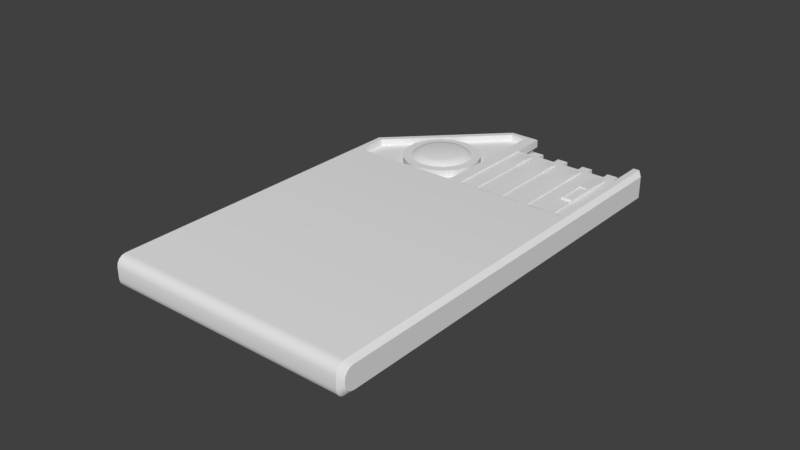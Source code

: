 # Source: Keycard.blend  (saved by Blender 2.78.0; exported with 4.5.12 LTS)
import bpy
from mathutils import Matrix  # noqa: F401  (used for matrix-valued properties, if any)

bpy.ops.wm.read_factory_settings(use_empty=True)
scene = bpy.context.scene
scene.name = 'Scene'

# ---- collections
col_collection_1 = bpy.data.collections.new('Collection 1'); scene.collection.children.link(col_collection_1)

# ---- materials (node trees are filled in below, after node groups)
mat_keycard = bpy.data.materials.new('Keycard')
mat_keycard.alpha_threshold = 0.0
mat_keycard.roughness = 0.5

# ---- material node trees
mat_keycard.use_nodes = True; mat_keycard.node_tree.nodes.clear()
_N = mat_keycard.node_tree.nodes; _L = mat_keycard.node_tree.links
n0 = _N.new('ShaderNodeOutputMaterial'); n0.name = 'Material Output'; n0.location = (360, 280)
n1 = _N.new('ShaderNodeBsdfDiffuse'); n1.name = 'Diffuse BSDF'; n1.location = (-3, 300)
n1.width = 163
_L.new(n1.outputs[0], n0.inputs[0])
n0.is_active_output = True

# ---- world
world_world = bpy.data.worlds.new('World'); scene.world = world_world
world_world.color = (0.05088, 0.05088, 0.05088)
world_world.use_sun_shadow = False
world_world.sun_shadow_jitter_overblur = 0.0
world_world.cycles.sampling_method = 'MANUAL'

# ---- meshes
me_keycard = bpy.data.meshes.new('Keycard')
me_keycard.from_pydata([(0.03561, 0.05925, -0.003192), (0.03561, 0.05925, 0.003192), (0.03561, 0.06445, -0.003192), (0.03561, 0.06445, 0.003192), (0.03208, 0.05925, -0.003192), (0.03208, 0.05925, 0.003192), (0.03208, 0.06445, -0.003192), (0.03208, 0.06445, 0.003192), (0.02644, 0.05925, -0.003192), (0.02644, 0.05925, 0.003192), (0.02554, 0.06445, -0.002292), (0.02554, 0.06445, 0.002292), (0.02292, 0.05925, -0.003192), (0.02292, 0.05925, 0.003192), (0.02382, 0.06445, -0.002292), (0.02382, 0.06445, 0.002292), (0.01728, 0.05925, -0.003192), (0.01728, 0.05925, 0.003192), (0.01728, 0.06445, -0.003192), (0.01728, 0.06445, 0.003192), (0.01376, 0.05925, -0.003192), (0.01376, 0.05925, 0.003192), (0.01376, 0.06445, -0.003192), (0.01376, 0.06445, 0.003192), (0.008121, 0.05925, -0.003192), (0.008121, 0.05925, 0.003192), (0.008121, 0.06445, -0.003192), (0.008121, 0.06445, 0.003192), (0.004597, 0.05925, -0.003192), (0.004597, 0.05925, 0.003192), (0.004597, 0.06445, -0.003192), (0.004597, 0.06445, 0.003192), (-0.04, -0.06744, -0.002444), (-0.04, -0.06744, 0.002444), (0.038, 0.06844, -0.003367), (0.04146, 0.06859, 0.003591), (0.002, 0.07, -0.005), (-0.001802, 0.0682, 0.005), (-0.04, 0.025, -0.002444), (-0.04, 0.025, 0.002444), (0.038, 0.027, -0.005), (0.038, 0.027, 0.005), (0.002, 0.027, 0.005), (0.002, 0.027, -0.005), (0.038, 0.06844, 0.003367), (0.04146, 0.06859, -0.003591), (0.04146, 0.025, -0.003591), (0.002, 0.07, 0.005), (-0.003803, 0.0662, -0.005), (0.04146, 0.025, 0.003591), (-0.001802, 0.0268, 0.005), (-0.003803, 0.0212, -0.005), (0.002, 0.06181, 0.002061), (0.038, 0.06081, 0.003012), (0.038, 0.06081, -0.003012), (0.002, 0.06181, -0.002061), (0.038, 0.02805, -0.0045), (0.038, 0.02805, 0.0045), (0.002, 0.02805, 0.0045), (0.002, 0.02805, -0.0045), (-0.04, 0.03793, -0.002444), (-0.00635, 0.0662, -0.005), (-0.007925, 0.07, 0.002444), (-0.04, 0.03793, 0.002444), (0.04, 0.07, 0.005), (0.04, 0.07, -0.005), (0.0362, 0.0212, -0.005), (0.04, 0.025, 0.005), (-0.04, 0.025, -0.005), (-0.0382, 0.0268, 0.005), (0.0, 0.07, 0.002444), (0.002, 0.07006, 0.002444), (0.002, 0.07006, -0.002444), (0.0, 0.07, -0.002444), (0.002, 0.05925, 0.0045), (0.002, 0.05925, -0.0045), (-0.0382, 0.03718, 0.005), (-0.007179, 0.0682, 0.005), (-0.007925, 0.07, -0.002444), (-0.0362, 0.03635, -0.005), (0.0, 0.06883, 0.002354), (0.0, 0.06883, -0.002354), (-0.03918, 0.025, 0.002354), (-0.03918, 0.025, -0.002354), (0.001273, 0.06888, 0.002354), (0.001273, 0.06888, -0.002354), (-0.007925, 0.06883, 0.002354), (-0.007925, 0.06883, -0.002354), (-0.03918, 0.03794, -0.002354), (-0.03918, 0.03794, 0.002354), (-0.03918, -0.06744, -0.002354), (-0.03918, -0.06744, 0.002354), (0.001273, 0.06181, 0.001984), (0.001273, 0.06181, -0.001984), (0.0, 0.07, 0.005), (0.0, 0.025, 0.005), (-0.04, 0.025, 0.005), (-0.04, 0.03793, 0.005), (-0.007925, 0.07, 0.005), (-0.001802, 0.0682, 0.002686), (-0.001802, 0.0268, 0.002686), (-0.0382, 0.0268, 0.002686), (-0.0382, 0.03718, 0.002686), (-0.007179, 0.0682, 0.002686), (-0.01518, 0.05288, 0.002686), (-0.01518, 0.04998, 0.005), (-0.01083, 0.05211, 0.002686), (-0.01182, 0.04939, 0.005), (-0.007011, 0.0499, 0.002686), (-0.008875, 0.04768, 0.005), (-0.004175, 0.04652, 0.002686), (-0.006685, 0.04507, 0.005), (-0.002666, 0.04238, 0.002686), (-0.00552, 0.04187, 0.005), (-0.002666, 0.03796, 0.002686), (-0.00552, 0.03847, 0.005), (-0.004175, 0.03382, 0.002686), (-0.006685, 0.03527, 0.005), (-0.007011, 0.03044, 0.002686), (-0.008875, 0.03266, 0.005), (-0.01083, 0.02823, 0.002686), (-0.01182, 0.03095, 0.005), (-0.01518, 0.02746, 0.002686), (-0.01518, 0.03036, 0.005), (-0.01952, 0.02823, 0.002686), (-0.01853, 0.03095, 0.005), (-0.02335, 0.03044, 0.002686), (-0.02148, 0.03266, 0.005), (-0.02618, 0.03382, 0.002686), (-0.02367, 0.03527, 0.005), (-0.02769, 0.03796, 0.002686), (-0.02484, 0.03847, 0.005), (-0.02769, 0.04238, 0.002686), (-0.02484, 0.04187, 0.005), (-0.02618, 0.04652, 0.002686), (-0.02367, 0.04507, 0.005), (-0.02335, 0.0499, 0.002686), (-0.02148, 0.04768, 0.005), (-0.01952, 0.05211, 0.002686), (-0.01853, 0.04939, 0.005), (-0.01083, 0.05211, 0.005), (-0.01518, 0.05288, 0.005), (-0.007011, 0.0499, 0.005), (-0.004175, 0.04652, 0.005), (-0.002666, 0.04238, 0.005), (-0.002666, 0.03796, 0.005), (-0.004175, 0.03382, 0.005), (-0.007011, 0.03044, 0.005), (-0.01083, 0.02823, 0.005), (-0.01518, 0.02746, 0.005), (-0.01952, 0.02823, 0.005), (-0.02335, 0.03044, 0.005), (-0.02618, 0.03382, 0.005), (-0.02769, 0.03796, 0.005), (-0.02769, 0.04238, 0.005), (-0.02618, 0.04652, 0.005), (-0.02335, 0.0499, 0.005), (-0.01952, 0.05211, 0.005), (-0.01218, 0.0484, 0.00576), (-0.01518, 0.04893, 0.00576), (-0.009549, 0.04688, 0.00576), (-0.007594, 0.04455, 0.00576), (-0.006554, 0.04169, 0.00576), (-0.006554, 0.03865, 0.00576), (-0.007594, 0.03579, 0.00576), (-0.009549, 0.03346, 0.00576), (-0.01218, 0.03194, 0.00576), (-0.01518, 0.03141, 0.00576), (-0.01817, 0.03194, 0.00576), (-0.02081, 0.03346, 0.00576), (-0.02276, 0.03579, 0.00576), (-0.0238, 0.03865, 0.00576), (-0.0238, 0.04169, 0.00576), (-0.02276, 0.04455, 0.00576), (-0.02081, 0.04688, 0.00576), (-0.01817, 0.0484, 0.00576), (-0.01286, 0.04654, 0.006249), (-0.01518, 0.04695, 0.006249), (-0.01082, 0.04537, 0.006249), (-0.009303, 0.04356, 0.006249), (-0.008498, 0.04135, 0.006249), (-0.008498, 0.03899, 0.006249), (-0.009303, 0.03678, 0.006249), (-0.01082, 0.03497, 0.006249), (-0.01286, 0.03379, 0.006249), (-0.01518, 0.03338, 0.006249), (-0.0175, 0.03379, 0.006249), (-0.01954, 0.03497, 0.006249), (-0.02105, 0.03678, 0.006249), (-0.02186, 0.03899, 0.006249), (-0.02186, 0.04135, 0.006249), (-0.02105, 0.04356, 0.006249), (-0.01954, 0.04537, 0.006249), (-0.0175, 0.04654, 0.006249), (0.03561, 0.05732, -0.003192), (0.03561, 0.05732, 0.003192), (0.03208, 0.05732, -0.003192), (0.03208, 0.05732, 0.003192), (0.02644, 0.05732, -0.003192), (0.02644, 0.05732, 0.003192), (0.02292, 0.05732, -0.003192), (0.02292, 0.05732, 0.003192), (0.01728, 0.05732, -0.003192), (0.01728, 0.05732, 0.003192), (0.01376, 0.05732, -0.003192), (0.01376, 0.05732, 0.003192), (0.008121, 0.05732, -0.003192), (0.008121, 0.05732, 0.003192), (0.004597, 0.05732, -0.003192), (0.004597, 0.05732, 0.003192), (0.03561, 0.05732, -0.004812), (0.03561, 0.05732, 0.004812), (0.03208, 0.05732, -0.004812), (0.03208, 0.05732, 0.004812), (0.02644, 0.05732, -0.004812), (0.02644, 0.05732, 0.004812), (0.02292, 0.05732, -0.004812), (0.02292, 0.05732, 0.004812), (0.01728, 0.05732, -0.004812), (0.01728, 0.05732, 0.004812), (0.01376, 0.05732, -0.004812), (0.01376, 0.05732, 0.004812), (0.008121, 0.05732, -0.004812), (0.008121, 0.05732, 0.004812), (0.004597, 0.05732, -0.004812), (0.004597, 0.05732, 0.004812), (0.03561, 0.027, -0.004812), (0.03561, 0.027, 0.004812), (0.03208, 0.027, -0.004812), (0.03208, 0.027, 0.004812), (0.02644, 0.027, -0.004812), (0.02644, 0.027, 0.004812), (0.02292, 0.027, -0.004812), (0.02292, 0.027, 0.004812), (0.01728, 0.027, -0.004812), (0.01728, 0.027, 0.004812), (0.01376, 0.027, -0.004812), (0.01376, 0.027, 0.004812), (0.008121, 0.027, -0.004812), (0.008121, 0.027, 0.004812), (0.004597, 0.027, -0.004812), (0.004597, 0.027, 0.004812), (0.03208, 0.03711, -0.005527), (0.03208, 0.04721, -0.005527), (0.03561, 0.04721, -0.005527), (0.03561, 0.03711, -0.005527), (0.03512, 0.03759, 0.005527), (0.03512, 0.04673, 0.005527), (0.03257, 0.04673, 0.005527), (0.03257, 0.03759, 0.005527), (0.02644, 0.04721, -0.004812), (0.02644, 0.04721, 0.004812), (0.02292, 0.04721, 0.004812), (0.02292, 0.04721, -0.004812), (0.01376, 0.04721, -0.004812), (0.01728, 0.04721, -0.004812), (0.01728, 0.04721, 0.004812), (0.01376, 0.04721, 0.004812), (0.008121, 0.04721, -0.004812), (0.008121, 0.04721, 0.004812), (0.004597, 0.04721, 0.004812), (0.004597, 0.04721, -0.004812), (0.02644, 0.05226, -0.005271), (0.02292, 0.05226, 0.005271), (0.02644, 0.05226, 0.005271), (0.02292, 0.05226, -0.005271), (0.01376, 0.05226, -0.005271), (0.01728, 0.05226, 0.005271), (0.01728, 0.05226, -0.005271), (0.01376, 0.05226, 0.005271), (0.008121, 0.05226, -0.005271), (0.004597, 0.05226, 0.005271), (0.008121, 0.05226, 0.005271), (0.004597, 0.05226, -0.005271), (0.03561, 0.03691, -0.004828), (0.03208, 0.03691, 0.004828), (0.03208, 0.03691, -0.004828), (0.03561, 0.03691, 0.004828), (-0.03918, 0.02598, -0.001379), (-0.03918, 0.02598, 0.001379), (-0.03918, 0.03696, 0.001379), (-0.03918, 0.03696, -0.001379), (-0.03918, -0.06647, -0.001379), (-0.03918, -0.06647, 0.001379), (-0.03918, 0.02402, 0.001379), (-0.03918, 0.02402, -0.001379), (-0.03773, 0.02598, 0.001379), (-0.03773, 0.02598, -0.001379), (-0.03773, 0.03696, -0.001379), (-0.03773, 0.03696, 0.001379), (-0.03773, -0.06647, -0.001379), (-0.03773, -0.06647, 0.001379), (-0.03773, 0.02402, -0.001379), (-0.03773, 0.02402, 0.001379), (0.04146, -0.06859, -0.0004535), (0.04146, -0.06545, -0.003591), (0.04146, -0.06835, -0.001654), (0.04146, -0.06767, -0.002672), (0.04146, -0.06665, -0.003352), (0.04146, -0.06545, 0.003591), (0.04146, -0.06859, 0.0004535), (0.04146, -0.06665, 0.003352), (0.04146, -0.06767, 0.002672), (0.04146, -0.06835, 0.001654), (0.0, -0.07, -0.001863), (0.0, -0.06306, -0.005), (0.0, -0.06976, -0.003063), (0.0, -0.06908, -0.004081), (0.0, -0.06806, -0.004761), (0.0, -0.07, 0.001863), (0.0, -0.06686, 0.005), (0.0, -0.06976, 0.003063), (0.0, -0.06908, 0.004081), (0.0, -0.06806, 0.004761), (0.04, -0.07, 0.001863), (0.04, -0.06686, 0.005), (0.04, -0.06976, 0.003063), (0.04, -0.06908, 0.004081), (0.04, -0.06806, 0.004761), (0.0362, -0.06306, -0.005), (0.04, -0.07, -0.001863), (0.04, -0.06806, -0.004761), (0.04, -0.06908, -0.004081), (0.04, -0.06976, -0.003063), (-0.0362, -0.06306, -0.005), (-0.04, -0.07, -0.001863), (-0.04, -0.06796, -0.002961), (-0.04, -0.06806, -0.004761), (-0.04, -0.06908, -0.004081), (-0.04, -0.06976, -0.003063), (-0.04, -0.07, 0.001863), (-0.04, -0.06686, 0.005), (-0.04, -0.06796, 0.002961), (-0.04, -0.06976, 0.003063), (-0.04, -0.06908, 0.004081), (-0.04, -0.06806, 0.004761), (0.0, 0.07, -0.005), (0.0, 0.025, -0.005), (0.04, 0.025, -0.005), (-0.007925, 0.07, -0.005), (-0.04, 0.03793, -0.005), (-0.0362, 0.025, -0.005), (0.0, -0.06686, -0.005), (0.04, -0.06686, -0.005), (-0.04, -0.06686, -0.005), (-0.003803, 0.0212, -0.004013), (-0.0362, 0.025, -0.004013), (0.0, -0.06306, -0.004013), (-0.003803, 0.0662, -0.004013), (0.0362, 0.0212, -0.004013), (-0.00635, 0.0662, -0.004013), (-0.0362, 0.03635, -0.004013), (0.0362, -0.06306, -0.004013), (-0.0362, -0.06306, -0.004013), (0.02644, 0.06445, 0.003192), (0.02644, 0.06445, -0.003192), (0.02292, 0.06445, 0.003192), (0.02292, 0.06445, -0.003192), (0.02554, 0.06417, 0.002292), (0.02554, 0.06417, -0.002292), (0.02382, 0.06417, 0.002292), (0.02382, 0.06417, -0.002292), (0.038, 0.05925, 0.0045), (0.038, 0.07, 0.005), (0.038, 0.07, -0.005), (0.038, 0.05925, -0.0045), (0.03876, 0.06081, 0.003012), (0.03819, 0.06844, 0.003367), (0.03819, 0.06844, -0.003367), (0.03876, 0.06081, -0.003012), (0.03561, 0.03711, 0.005527), (0.03561, 0.04721, 0.005527), (0.03208, 0.04721, 0.005527), (0.03208, 0.03711, 0.005527), (0.03512, 0.03759, 0.005206), (0.03512, 0.04673, 0.005206), (0.03257, 0.04673, 0.005206), (0.03257, 0.03759, 0.005206)], [], [(1, 0, 2, 3), (5, 7, 6, 4), (0, 4, 6, 2), (3, 7, 5, 1), (2, 6, 7, 3), (9, 8, 355, 354), (13, 356, 357, 12), (8, 12, 357, 355), (354, 356, 13, 9), (11, 10, 359, 358), (17, 16, 18, 19), (21, 23, 22, 20), (16, 20, 22, 18), (19, 23, 21, 17), (18, 22, 23, 19), (25, 24, 26, 27), (29, 31, 30, 28), (24, 28, 30, 26), (27, 31, 29, 25), (26, 30, 31, 27), (76, 69, 101, 102), (43, 36, 75, 59), (46, 295, 343, 338), (67, 95, 310, 315), (304, 309, 330, 325), (33, 32, 326, 325, 330, 332), (95, 96, 331, 310), (66, 319, 352, 349), (48, 51, 345, 348), (61, 48, 348, 350), (39, 63, 89, 82), (40, 43, 59, 56), (54, 53, 366, 369), (45, 35, 49, 46), (52, 55, 93, 92), (364, 363, 64, 65), (40, 364, 65, 338), (60, 38, 83, 88), (363, 41, 67, 64), (42, 47, 94, 95), (36, 43, 337, 336), (41, 42, 95, 67), (43, 40, 338, 337), (75, 74, 362, 365), (362, 74, 58, 57), (75, 365, 56, 59), (41, 363, 362, 57), (364, 40, 56, 365), (42, 41, 57, 58), (47, 42, 58, 74), (72, 73, 81, 85), (62, 70, 80, 86), (70, 71, 84, 80), (35, 45, 65, 64), (45, 46, 338, 65), (320, 314, 309, 304), (46, 49, 299, 301, 302, 303, 300, 294, 296, 297, 298, 295), (299, 49, 67, 315), (49, 35, 64, 67), (39, 33, 332, 331, 96), (32, 38, 68, 344, 326), (71, 70, 94, 47), (73, 72, 36, 336), (55, 52, 74, 75), (72, 55, 75, 36), (52, 71, 47, 74), (62, 63, 97, 98), (60, 78, 339, 340), (78, 73, 336, 339), (70, 62, 98, 94), (38, 60, 340, 68), (63, 39, 96, 97), (284, 285, 292, 293), (279, 280, 289, 286), (84, 85, 81, 80), (85, 84, 92, 93), (86, 87, 88, 89), (87, 86, 80, 81), (55, 72, 85, 93), (71, 52, 92, 84), (38, 32, 90, 83), (63, 62, 86, 89), (32, 33, 91, 90), (78, 60, 88, 87), (33, 39, 82, 91), (73, 78, 87, 81), (37, 50, 95, 94), (50, 69, 96, 95), (76, 77, 98, 97), (77, 37, 94, 98), (69, 76, 97, 96), (99, 103, 102, 101, 100), (77, 76, 102, 103), (50, 37, 99, 100), (37, 77, 103, 99), (69, 50, 100, 101), (104, 141, 140, 106), (106, 140, 142, 108), (108, 142, 143, 110), (110, 143, 144, 112), (112, 144, 145, 114), (114, 145, 146, 116), (116, 146, 147, 118), (118, 147, 148, 120), (120, 148, 149, 122), (122, 149, 150, 124), (124, 150, 151, 126), (126, 151, 152, 128), (128, 152, 153, 130), (130, 153, 154, 132), (132, 154, 155, 134), (134, 155, 156, 136), (125, 123, 167, 168), (136, 156, 157, 138), (138, 157, 141, 104), (105, 107, 140, 141), (107, 109, 142, 140), (109, 111, 143, 142), (111, 113, 144, 143), (113, 115, 145, 144), (115, 117, 146, 145), (117, 119, 147, 146), (119, 121, 148, 147), (121, 123, 149, 148), (123, 125, 150, 149), (125, 127, 151, 150), (127, 129, 152, 151), (129, 131, 153, 152), (131, 133, 154, 153), (133, 135, 155, 154), (135, 137, 156, 155), (137, 139, 157, 156), (139, 105, 141, 157), (169, 168, 186, 187), (111, 109, 160, 161), (105, 139, 175, 159), (127, 125, 168, 169), (113, 111, 161, 162), (129, 127, 169, 170), (115, 113, 162, 163), (131, 129, 170, 171), (117, 115, 163, 164), (133, 131, 171, 172), (119, 117, 164, 165), (135, 133, 172, 173), (121, 119, 165, 166), (107, 105, 159, 158), (137, 135, 173, 174), (123, 121, 166, 167), (109, 107, 158, 160), (139, 137, 174, 175), (176, 177, 193, 192, 191, 190, 189, 188, 187, 186, 185, 184, 183, 182, 181, 180, 179, 178), (162, 161, 179, 180), (170, 169, 187, 188), (163, 162, 180, 181), (171, 170, 188, 189), (164, 163, 181, 182), (172, 171, 189, 190), (165, 164, 182, 183), (173, 172, 190, 191), (166, 165, 183, 184), (158, 159, 177, 176), (174, 173, 191, 192), (167, 166, 184, 185), (160, 158, 176, 178), (175, 174, 192, 193), (168, 167, 185, 186), (161, 160, 178, 179), (159, 175, 193, 177), (9, 13, 201, 199), (0, 1, 195, 194), (28, 24, 206, 208), (13, 12, 200, 201), (25, 29, 209, 207), (4, 0, 194, 196), (16, 17, 203, 202), (1, 5, 197, 195), (29, 28, 208, 209), (20, 16, 202, 204), (5, 4, 196, 197), (17, 21, 205, 203), (8, 9, 199, 198), (21, 20, 204, 205), (12, 8, 198, 200), (24, 25, 207, 206), (206, 207, 223, 222), (201, 200, 216, 217), (209, 208, 224, 225), (200, 198, 214, 216), (208, 206, 222, 224), (199, 201, 217, 215), (194, 195, 211, 210), (207, 209, 225, 223), (202, 203, 219, 218), (197, 196, 212, 213), (205, 204, 220, 221), (196, 194, 210, 212), (204, 202, 218, 220), (195, 197, 213, 211), (203, 205, 221, 219), (198, 199, 215, 214), (276, 274, 226, 228), (254, 255, 234, 236), (277, 275, 229, 227), (256, 257, 237, 235), (250, 251, 231, 230), (258, 259, 239, 238), (252, 253, 232, 233), (260, 261, 240, 241), (253, 250, 230, 232), (261, 258, 238, 240), (251, 252, 233, 231), (274, 277, 227, 226), (259, 260, 241, 239), (255, 256, 235, 234), (275, 276, 228, 229), (257, 254, 236, 237), (213, 212, 243, 372), (372, 243, 242, 373), (210, 211, 371, 244), (244, 371, 370, 245), (211, 213, 372, 371), (247, 248, 376, 375), (212, 210, 244, 243), (243, 244, 245, 242), (264, 263, 252, 251), (265, 262, 250, 253), (263, 265, 253, 252), (262, 264, 251, 250), (269, 266, 254, 257), (268, 267, 256, 255), (267, 269, 257, 256), (266, 268, 255, 254), (272, 271, 260, 259), (273, 270, 258, 261), (271, 273, 261, 260), (270, 272, 259, 258), (214, 215, 264, 262), (217, 216, 265, 263), (216, 214, 262, 265), (215, 217, 263, 264), (220, 218, 268, 266), (219, 221, 269, 267), (218, 219, 267, 268), (221, 220, 266, 269), (222, 223, 272, 270), (225, 224, 273, 271), (224, 222, 270, 273), (223, 225, 271, 272), (373, 242, 276, 275), (245, 370, 277, 274), (370, 373, 275, 277), (242, 245, 274, 276), (83, 82, 279, 278), (82, 89, 280, 279), (89, 88, 281, 280), (88, 83, 278, 281), (90, 91, 283, 282), (91, 82, 284, 283), (82, 83, 285, 284), (83, 90, 282, 285), (287, 286, 289, 288), (290, 291, 293, 292), (278, 279, 286, 287), (285, 282, 290, 292), (280, 281, 288, 289), (281, 278, 287, 288), (283, 284, 293, 291), (282, 283, 291, 290), (344, 327, 326), (327, 328, 326), (328, 329, 326), (329, 325, 326), (330, 333, 332), (333, 334, 332), (334, 335, 332), (335, 331, 332), (342, 343, 321, 308), (308, 321, 322, 307), (307, 322, 323, 306), (306, 323, 320, 304), (310, 331, 335, 313), (313, 335, 334, 312), (312, 334, 333, 311), (311, 333, 330, 309), (344, 342, 308, 327), (327, 308, 307, 328), (328, 307, 306, 329), (329, 306, 304, 325), (315, 310, 313, 318), (318, 313, 312, 317), (317, 312, 311, 316), (316, 311, 309, 314), (314, 300, 303, 316), (316, 303, 302, 317), (317, 302, 301, 318), (318, 301, 299, 315), (343, 295, 298, 321), (321, 298, 297, 322), (322, 297, 296, 323), (323, 296, 294, 320), (294, 300, 314, 320), (51, 48, 336, 337), (66, 51, 337, 338), (61, 79, 340, 339), (48, 61, 339, 336), (79, 341, 68, 340), (305, 319, 343, 342), (324, 305, 342, 344), (319, 66, 338, 343), (341, 324, 344, 68), (345, 349, 352, 347), (346, 345, 347, 353), (351, 350, 348, 345, 346), (341, 79, 351, 346), (51, 66, 349, 345), (324, 341, 346, 353), (319, 305, 347, 352), (79, 61, 350, 351), (305, 324, 353, 347), (10, 11, 354, 355), (15, 14, 357, 356), (14, 10, 355, 357), (11, 15, 356, 354), (359, 361, 360, 358), (15, 11, 358, 360), (14, 15, 360, 361), (10, 14, 361, 359), (44, 53, 362, 363), (54, 34, 364, 365), (34, 44, 363, 364), (53, 54, 365, 362), (367, 368, 369, 366), (34, 54, 369, 368), (44, 34, 368, 367), (53, 44, 367, 366), (247, 246, 370, 371), (249, 248, 372, 373), (248, 247, 371, 372), (246, 249, 373, 370), (375, 376, 377, 374), (246, 247, 375, 374), (249, 246, 374, 377), (248, 249, 377, 376)])
me_keycard.polygons.foreach_set('use_smooth', [True] * 344)
_k = set([(40, 43), (41, 42), (56, 59), (57, 58)])
me_keycard.attributes.new('sharp_edge', 'BOOLEAN', 'EDGE').data.foreach_set('value', [ (min(e.vertices), max(e.vertices)) in _k for e in me_keycard.edges])
_uv = me_keycard.uv_layers.new(name='UVMap')
_uv.uv.foreach_set('vector', [0.5296, 0.5016, 0.5296, 0.4984, 0.5322, 0.4984, 0.5322, 0.5016, 0.5296, 0.5016, 0.5322, 0.5016, 0.5322, 0.4984, 0.5296, 0.4984, 0.5178, 0.5296, 0.516, 0.5296, 0.516, 0.5322, 0.5178, 0.5322, 0.5178, 0.5322, 0.516, 0.5322, 0.516, 0.5296, 0.5178, 0.5296, 0.5178, 0.4984, 0.516, 0.4984, 0.516, 0.5016, 0.5178, 0.5016, 0.5296, 0.5016, 0.5296, 0.4984, 0.5322, 0.4984, 0.5322, 0.5016, 0.5296, 0.5016, 0.5322, 0.5016, 0.5322, 0.4984, 0.5296, 0.4984, 0.5132, 0.5296, 0.5115, 0.5296, 0.5115, 0.5322, 0.5132, 0.5322, 0.5132, 0.5322, 0.5115, 0.5322, 0.5115, 0.5296, 0.5132, 0.5296, 0.5128, 0.5011, 0.5128, 0.4989, 0.5128, 0.4989, 0.5128, 0.5011, 0.5296, 0.5016, 0.5296, 0.4984, 0.5322, 0.4984, 0.5322, 0.5016, 0.5296, 0.5016, 0.5322, 0.5016, 0.5322, 0.4984, 0.5296, 0.4984, 0.5086, 0.5296, 0.5069, 0.5296, 0.5069, 0.5322, 0.5086, 0.5322, 0.5086, 0.5322, 0.5069, 0.5322, 0.5069, 0.5296, 0.5086, 0.5296, 0.5086, 0.4984, 0.5069, 0.4984, 0.5069, 0.5016, 0.5086, 0.5016, 0.5296, 0.5016, 0.5296, 0.4984, 0.5322, 0.4984, 0.5322, 0.5016, 0.5296, 0.5016, 0.5322, 0.5016, 0.5322, 0.4984, 0.5296, 0.4984, 0.5041, 0.5296, 0.5023, 0.5296, 0.5023, 0.5322, 0.5041, 0.5322, 0.5041, 0.5322, 0.5023, 0.5322, 0.5023, 0.5296, 0.5041, 0.5296, 0.5041, 0.4984, 0.5023, 0.4984, 0.5023, 0.5016, 0.5041, 0.5016, 0.5186, 0.5025, 0.5134, 0.5025, 0.5134, 0.5013, 0.5186, 0.5013, 0.5135, 0.4975, 0.535, 0.4975, 0.5296, 0.4978, 0.514, 0.4978, 0.5207, 0.5125, 0.5207, 0.4673, 0.52, 0.4666, 0.52, 0.5125, 0.52, 0.5125, 0.5, 0.5125, 0.5, 0.4666, 0.52, 0.4666, 0.5, 0.4991, 0.5, 0.5009, 0.48, 0.5009, 0.48, 0.4991, 0.4663, 0.5012, 0.4663, 0.4988, 0.466, 0.4985, 0.465, 0.4991, 0.465, 0.5009, 0.466, 0.5015, 0.5, 0.5125, 0.48, 0.5125, 0.48, 0.4666, 0.5, 0.4666, 0.5181, 0.5106, 0.5181, 0.4685, 0.5181, 0.4685, 0.5181, 0.5106, 0.4981, 0.5331, 0.4981, 0.5106, 0.4981, 0.5106, 0.4981, 0.5331, 0.4968, 0.5331, 0.4981, 0.5331, 0.4981, 0.5331, 0.4968, 0.5331, 0.48, 0.5125, 0.48, 0.519, 0.4804, 0.519, 0.4804, 0.5125, 0.519, 0.5135, 0.501, 0.5135, 0.501, 0.514, 0.519, 0.514, 0.5304, 0.4985, 0.5304, 0.5015, 0.5304, 0.5015, 0.5304, 0.4985, 0.5343, 0.4982, 0.5343, 0.5018, 0.5125, 0.5018, 0.5125, 0.4982, 0.501, 0.501, 0.501, 0.499, 0.5006, 0.499, 0.5006, 0.501, 0.519, 0.4975, 0.519, 0.5025, 0.52, 0.5025, 0.52, 0.4975, 0.519, 0.5135, 0.519, 0.535, 0.52, 0.535, 0.52, 0.5125, 0.48, 0.519, 0.48, 0.5125, 0.4804, 0.5125, 0.4804, 0.519, 0.519, 0.535, 0.519, 0.5135, 0.52, 0.5125, 0.52, 0.535, 0.501, 0.5135, 0.501, 0.535, 0.5, 0.535, 0.5, 0.5125, 0.501, 0.535, 0.501, 0.5135, 0.5, 0.5125, 0.5, 0.535, 0.519, 0.5135, 0.501, 0.5135, 0.5, 0.5125, 0.52, 0.5125, 0.501, 0.5135, 0.519, 0.5135, 0.52, 0.5125, 0.5, 0.5125, 0.501, 0.4978, 0.501, 0.5023, 0.519, 0.5023, 0.519, 0.4978, 0.519, 0.5296, 0.501, 0.5296, 0.501, 0.514, 0.519, 0.514, 0.501, 0.5296, 0.519, 0.5296, 0.519, 0.514, 0.501, 0.514, 0.5135, 0.5025, 0.535, 0.5025, 0.5296, 0.5023, 0.514, 0.5023, 0.535, 0.4975, 0.5135, 0.4975, 0.514, 0.4978, 0.5296, 0.4978, 0.501, 0.5135, 0.519, 0.5135, 0.519, 0.514, 0.501, 0.514, 0.535, 0.5025, 0.5135, 0.5025, 0.514, 0.5023, 0.5296, 0.5023, 0.501, 0.535, 0.5, 0.535, 0.5, 0.5344, 0.5006, 0.5344, 0.496, 0.535, 0.5, 0.535, 0.5, 0.5344, 0.496, 0.5344, 0.5, 0.535, 0.501, 0.535, 0.5006, 0.5344, 0.5, 0.5344, 0.5207, 0.5018, 0.5207, 0.4982, 0.52, 0.4975, 0.52, 0.5025, 0.5207, 0.5343, 0.5207, 0.5125, 0.52, 0.5125, 0.52, 0.535, 0.52, 0.4991, 0.52, 0.5009, 0.5, 0.5009, 0.5, 0.4991, 0.5125, 0.4982, 0.5125, 0.5018, 0.4673, 0.5018, 0.4667, 0.5017, 0.4662, 0.5013, 0.4658, 0.5008, 0.4657, 0.5002, 0.4657, 0.4998, 0.4658, 0.4992, 0.4662, 0.4987, 0.4667, 0.4983, 0.4673, 0.4982, 0.5207, 0.4673, 0.5207, 0.5125, 0.52, 0.5125, 0.52, 0.4666, 0.5207, 0.5125, 0.5207, 0.5343, 0.52, 0.535, 0.52, 0.5125, 0.5125, 0.5012, 0.4663, 0.5012, 0.466, 0.5015, 0.4666, 0.5025, 0.5125, 0.5025, 0.4663, 0.4988, 0.5125, 0.4988, 0.5125, 0.4975, 0.4666, 0.4975, 0.466, 0.4985, 0.501, 0.5012, 0.5, 0.5012, 0.5, 0.5025, 0.501, 0.5025, 0.5, 0.4988, 0.501, 0.4988, 0.501, 0.4975, 0.5, 0.4975, 0.5309, 0.499, 0.5309, 0.501, 0.5296, 0.5023, 0.5296, 0.4978, 0.535, 0.4988, 0.5309, 0.499, 0.5296, 0.4978, 0.535, 0.4975, 0.5309, 0.501, 0.535, 0.5012, 0.535, 0.5025, 0.5296, 0.5023, 0.496, 0.5012, 0.48, 0.5012, 0.48, 0.5025, 0.496, 0.5025, 0.48, 0.4988, 0.496, 0.4988, 0.496, 0.4975, 0.48, 0.4975, 0.496, 0.4988, 0.5, 0.4988, 0.5, 0.4975, 0.496, 0.4975, 0.5, 0.5012, 0.496, 0.5012, 0.496, 0.5025, 0.5, 0.5025, 0.5125, 0.4988, 0.519, 0.4988, 0.519, 0.4975, 0.5125, 0.4975, 0.519, 0.5012, 0.5125, 0.5012, 0.5125, 0.5025, 0.519, 0.5025, 0.4804, 0.5007, 0.4804, 0.4993, 0.4811, 0.4993, 0.4811, 0.5007, 0.4804, 0.513, 0.4804, 0.5185, 0.4811, 0.5185, 0.4811, 0.513, 0.5006, 0.5012, 0.5006, 0.4988, 0.5, 0.4988, 0.5, 0.5012, 0.5344, 0.4988, 0.5344, 0.5012, 0.5309, 0.501, 0.5309, 0.499, 0.496, 0.5012, 0.496, 0.4988, 0.4804, 0.4988, 0.4804, 0.5012, 0.496, 0.4988, 0.496, 0.5012, 0.5, 0.5012, 0.5, 0.4988, 0.501, 0.5309, 0.501, 0.535, 0.5006, 0.5344, 0.5006, 0.5309, 0.501, 0.535, 0.501, 0.5309, 0.5006, 0.5309, 0.5006, 0.5344, 0.48, 0.5125, 0.48, 0.4663, 0.4804, 0.4663, 0.4804, 0.5125, 0.48, 0.519, 0.496, 0.535, 0.496, 0.5344, 0.4804, 0.519, 0.48, 0.4988, 0.48, 0.5012, 0.4804, 0.5012, 0.4804, 0.4988, 0.496, 0.535, 0.48, 0.519, 0.4804, 0.519, 0.496, 0.5344, 0.48, 0.4663, 0.48, 0.5125, 0.4804, 0.5125, 0.4804, 0.4663, 0.5, 0.535, 0.496, 0.535, 0.496, 0.5344, 0.5, 0.5344, 0.4991, 0.5341, 0.4991, 0.5134, 0.5, 0.5125, 0.5, 0.535, 0.4991, 0.5134, 0.4809, 0.5134, 0.48, 0.5125, 0.5, 0.5125, 0.4809, 0.5186, 0.4964, 0.5341, 0.496, 0.535, 0.48, 0.519, 0.4964, 0.5341, 0.4991, 0.5341, 0.5, 0.535, 0.496, 0.535, 0.4809, 0.5134, 0.4809, 0.5186, 0.48, 0.519, 0.48, 0.5125, 0.4991, 0.5341, 0.4964, 0.5341, 0.4809, 0.5186, 0.4809, 0.5134, 0.4991, 0.5134, 0.4964, 0.5025, 0.4809, 0.5025, 0.4809, 0.5013, 0.4964, 0.5013, 0.5134, 0.5025, 0.5341, 0.5025, 0.5341, 0.5013, 0.5134, 0.5013, 0.4991, 0.5025, 0.4964, 0.5025, 0.4964, 0.5013, 0.4991, 0.5013, 0.4809, 0.5025, 0.4991, 0.5025, 0.4991, 0.5013, 0.4809, 0.5013, 0.4924, 0.5013, 0.4924, 0.5025, 0.4946, 0.5025, 0.4946, 0.5013, 0.4946, 0.5013, 0.4946, 0.5025, 0.4965, 0.5025, 0.4965, 0.5013, 0.525, 0.5013, 0.525, 0.5025, 0.5233, 0.5025, 0.5233, 0.5013, 0.5233, 0.5013, 0.5233, 0.5025, 0.5212, 0.5025, 0.5212, 0.5013, 0.5212, 0.5013, 0.5212, 0.5025, 0.519, 0.5025, 0.519, 0.5013, 0.519, 0.5013, 0.519, 0.5025, 0.5169, 0.5025, 0.5169, 0.5013, 0.5169, 0.5013, 0.5169, 0.5025, 0.5152, 0.5025, 0.5152, 0.5013, 0.4965, 0.5013, 0.4965, 0.5025, 0.4946, 0.5025, 0.4946, 0.5013, 0.4946, 0.5013, 0.4946, 0.5025, 0.4924, 0.5025, 0.4924, 0.5013, 0.4924, 0.5013, 0.4924, 0.5025, 0.4902, 0.5025, 0.4902, 0.5013, 0.4902, 0.5013, 0.4902, 0.5025, 0.4883, 0.5025, 0.4883, 0.5013, 0.5152, 0.5013, 0.5152, 0.5025, 0.5169, 0.5025, 0.5169, 0.5013, 0.5169, 0.5013, 0.5169, 0.5025, 0.519, 0.5025, 0.519, 0.5013, 0.519, 0.5013, 0.519, 0.5025, 0.5212, 0.5025, 0.5212, 0.5013, 0.5212, 0.5013, 0.5212, 0.5025, 0.5233, 0.5025, 0.5233, 0.5013, 0.5233, 0.5013, 0.5233, 0.5025, 0.525, 0.5025, 0.525, 0.5013, 0.4907, 0.5155, 0.4924, 0.5152, 0.4924, 0.5157, 0.4909, 0.516, 0.4883, 0.5013, 0.4883, 0.5025, 0.4902, 0.5025, 0.4902, 0.5013, 0.4902, 0.5013, 0.4902, 0.5025, 0.4924, 0.5025, 0.4924, 0.5013, 0.4924, 0.525, 0.4941, 0.5247, 0.4946, 0.5261, 0.4924, 0.5264, 0.4941, 0.5247, 0.4956, 0.5238, 0.4965, 0.525, 0.4946, 0.5261, 0.4956, 0.5238, 0.4967, 0.5225, 0.4979, 0.5233, 0.4965, 0.525, 0.4967, 0.5225, 0.4972, 0.5209, 0.4987, 0.5212, 0.4979, 0.5233, 0.4972, 0.5209, 0.4972, 0.5192, 0.4987, 0.519, 0.4987, 0.5212, 0.4972, 0.5192, 0.4967, 0.5176, 0.4979, 0.5169, 0.4987, 0.519, 0.4967, 0.5176, 0.4956, 0.5163, 0.4965, 0.5152, 0.4979, 0.5169, 0.4956, 0.5163, 0.4941, 0.5155, 0.4946, 0.5141, 0.4965, 0.5152, 0.4941, 0.5155, 0.4924, 0.5152, 0.4924, 0.5137, 0.4946, 0.5141, 0.4924, 0.5152, 0.4907, 0.5155, 0.4902, 0.5141, 0.4924, 0.5137, 0.4907, 0.5155, 0.4893, 0.5163, 0.4883, 0.5152, 0.4902, 0.5141, 0.4893, 0.5163, 0.4882, 0.5176, 0.4869, 0.5169, 0.4883, 0.5152, 0.4882, 0.5176, 0.4876, 0.5192, 0.4862, 0.519, 0.4869, 0.5169, 0.4876, 0.5192, 0.4876, 0.5209, 0.4862, 0.5212, 0.4862, 0.519, 0.4876, 0.5209, 0.4882, 0.5225, 0.4869, 0.5233, 0.4862, 0.5212, 0.4882, 0.5225, 0.4893, 0.5238, 0.4883, 0.525, 0.4869, 0.5233, 0.4893, 0.5238, 0.4907, 0.5247, 0.4902, 0.5261, 0.4883, 0.525, 0.4907, 0.5247, 0.4924, 0.525, 0.4924, 0.5264, 0.4902, 0.5261, 0.4896, 0.5167, 0.4909, 0.516, 0.4913, 0.5169, 0.4902, 0.5175, 0.4967, 0.5225, 0.4956, 0.5238, 0.4952, 0.5234, 0.4962, 0.5223, 0.4924, 0.525, 0.4907, 0.5247, 0.4909, 0.5242, 0.4924, 0.5245, 0.4893, 0.5163, 0.4907, 0.5155, 0.4909, 0.516, 0.4896, 0.5167, 0.4972, 0.5209, 0.4967, 0.5225, 0.4962, 0.5223, 0.4967, 0.5208, 0.4882, 0.5176, 0.4893, 0.5163, 0.4896, 0.5167, 0.4886, 0.5179, 0.4972, 0.5192, 0.4972, 0.5209, 0.4967, 0.5208, 0.4967, 0.5193, 0.4876, 0.5192, 0.4882, 0.5176, 0.4886, 0.5179, 0.4881, 0.5193, 0.4967, 0.5176, 0.4972, 0.5192, 0.4967, 0.5193, 0.4962, 0.5179, 0.4876, 0.5209, 0.4876, 0.5192, 0.4881, 0.5193, 0.4881, 0.5208, 0.4956, 0.5163, 0.4967, 0.5176, 0.4962, 0.5179, 0.4952, 0.5167, 0.4882, 0.5225, 0.4876, 0.5209, 0.4881, 0.5208, 0.4886, 0.5223, 0.4941, 0.5155, 0.4956, 0.5163, 0.4952, 0.5167, 0.4939, 0.516, 0.4941, 0.5247, 0.4924, 0.525, 0.4924, 0.5245, 0.4939, 0.5242, 0.4893, 0.5238, 0.4882, 0.5225, 0.4886, 0.5223, 0.4896, 0.5234, 0.4924, 0.5152, 0.4941, 0.5155, 0.4939, 0.516, 0.4924, 0.5157, 0.4956, 0.5238, 0.4941, 0.5247, 0.4939, 0.5242, 0.4952, 0.5234, 0.4907, 0.5247, 0.4893, 0.5238, 0.4896, 0.5234, 0.4909, 0.5242, 0.4936, 0.5233, 0.4924, 0.5235, 0.4913, 0.5233, 0.4902, 0.5227, 0.4895, 0.5218, 0.4891, 0.5207, 0.4891, 0.5195, 0.4895, 0.5184, 0.4902, 0.5175, 0.4913, 0.5169, 0.4924, 0.5167, 0.4936, 0.5169, 0.4946, 0.5175, 0.4953, 0.5184, 0.4958, 0.5195, 0.4958, 0.5207, 0.4953, 0.5218, 0.4946, 0.5227, 0.4967, 0.5208, 0.4962, 0.5223, 0.4953, 0.5218, 0.4958, 0.5207, 0.4886, 0.5179, 0.4896, 0.5167, 0.4902, 0.5175, 0.4895, 0.5184, 0.4967, 0.5193, 0.4967, 0.5208, 0.4958, 0.5207, 0.4958, 0.5195, 0.4881, 0.5193, 0.4886, 0.5179, 0.4895, 0.5184, 0.4891, 0.5195, 0.4962, 0.5179, 0.4967, 0.5193, 0.4958, 0.5195, 0.4953, 0.5184, 0.4881, 0.5208, 0.4881, 0.5193, 0.4891, 0.5195, 0.4891, 0.5207, 0.4952, 0.5167, 0.4962, 0.5179, 0.4953, 0.5184, 0.4946, 0.5175, 0.4886, 0.5223, 0.4881, 0.5208, 0.4891, 0.5207, 0.4895, 0.5218, 0.4939, 0.516, 0.4952, 0.5167, 0.4946, 0.5175, 0.4936, 0.5169, 0.4939, 0.5242, 0.4924, 0.5245, 0.4924, 0.5235, 0.4936, 0.5233, 0.4896, 0.5234, 0.4886, 0.5223, 0.4895, 0.5218, 0.4902, 0.5227, 0.4924, 0.5157, 0.4939, 0.516, 0.4936, 0.5169, 0.4924, 0.5167, 0.4952, 0.5234, 0.4939, 0.5242, 0.4936, 0.5233, 0.4946, 0.5227, 0.4909, 0.5242, 0.4896, 0.5234, 0.4902, 0.5227, 0.4913, 0.5233, 0.4909, 0.516, 0.4924, 0.5157, 0.4924, 0.5167, 0.4913, 0.5169, 0.4962, 0.5223, 0.4952, 0.5234, 0.4946, 0.5227, 0.4953, 0.5218, 0.4924, 0.5245, 0.4909, 0.5242, 0.4913, 0.5233, 0.4924, 0.5235, 0.5132, 0.5296, 0.5115, 0.5296, 0.5115, 0.5287, 0.5132, 0.5287, 0.5296, 0.4984, 0.5296, 0.5016, 0.5287, 0.5016, 0.5287, 0.4984, 0.5023, 0.5296, 0.5041, 0.5296, 0.5041, 0.5287, 0.5023, 0.5287, 0.5296, 0.5016, 0.5296, 0.4984, 0.5287, 0.4984, 0.5287, 0.5016, 0.5041, 0.5296, 0.5023, 0.5296, 0.5023, 0.5287, 0.5041, 0.5287, 0.516, 0.5296, 0.5178, 0.5296, 0.5178, 0.5287, 0.516, 0.5287, 0.5296, 0.4984, 0.5296, 0.5016, 0.5287, 0.5016, 0.5287, 0.4984, 0.5178, 0.5296, 0.516, 0.5296, 0.516, 0.5287, 0.5178, 0.5287, 0.5296, 0.5016, 0.5296, 0.4984, 0.5287, 0.4984, 0.5287, 0.5016, 0.5069, 0.5296, 0.5086, 0.5296, 0.5086, 0.5287, 0.5069, 0.5287, 0.5296, 0.5016, 0.5296, 0.4984, 0.5287, 0.4984, 0.5287, 0.5016, 0.5086, 0.5296, 0.5069, 0.5296, 0.5069, 0.5287, 0.5086, 0.5287, 0.5296, 0.4984, 0.5296, 0.5016, 0.5287, 0.5016, 0.5287, 0.4984, 0.5296, 0.5016, 0.5296, 0.4984, 0.5287, 0.4984, 0.5287, 0.5016, 0.5115, 0.5296, 0.5132, 0.5296, 0.5132, 0.5287, 0.5115, 0.5287, 0.5296, 0.4984, 0.5296, 0.5016, 0.5287, 0.5016, 0.5287, 0.4984, 0.5041, 0.5287, 0.5041, 0.5287, 0.5041, 0.5287, 0.5041, 0.5287, 0.5115, 0.5287, 0.5115, 0.5287, 0.5115, 0.5287, 0.5115, 0.5287, 0.5023, 0.5287, 0.5023, 0.5287, 0.5023, 0.5287, 0.5023, 0.5287, 0.5115, 0.4984, 0.5132, 0.4984, 0.5132, 0.4976, 0.5115, 0.4976, 0.5023, 0.4984, 0.5041, 0.4984, 0.5041, 0.4976, 0.5023, 0.4976, 0.5132, 0.5016, 0.5115, 0.5016, 0.5115, 0.5024, 0.5132, 0.5024, 0.5178, 0.5287, 0.5178, 0.5287, 0.5178, 0.5287, 0.5178, 0.5287, 0.5041, 0.5016, 0.5023, 0.5016, 0.5023, 0.5024, 0.5041, 0.5024, 0.5086, 0.5287, 0.5086, 0.5287, 0.5086, 0.5287, 0.5086, 0.5287, 0.516, 0.5287, 0.516, 0.5287, 0.516, 0.5287, 0.516, 0.5287, 0.5069, 0.5287, 0.5069, 0.5287, 0.5069, 0.5287, 0.5069, 0.5287, 0.516, 0.4984, 0.5178, 0.4984, 0.5178, 0.4976, 0.516, 0.4976, 0.5069, 0.4984, 0.5086, 0.4984, 0.5086, 0.4976, 0.5069, 0.4976, 0.5178, 0.5016, 0.516, 0.5016, 0.516, 0.5024, 0.5178, 0.5024, 0.5086, 0.5016, 0.5069, 0.5016, 0.5069, 0.5024, 0.5086, 0.5024, 0.5132, 0.5287, 0.5132, 0.5287, 0.5132, 0.5287, 0.5132, 0.5287, 0.516, 0.5185, 0.5178, 0.5185, 0.5178, 0.5135, 0.516, 0.5135, 0.5069, 0.5236, 0.5086, 0.5236, 0.5086, 0.5135, 0.5069, 0.5135, 0.5178, 0.5185, 0.516, 0.5185, 0.516, 0.5135, 0.5178, 0.5135, 0.5086, 0.5236, 0.5069, 0.5236, 0.5069, 0.5135, 0.5086, 0.5135, 0.5236, 0.4976, 0.5236, 0.5024, 0.5135, 0.5024, 0.5135, 0.4976, 0.5236, 0.4976, 0.5236, 0.5024, 0.5135, 0.5024, 0.5135, 0.4976, 0.5236, 0.5024, 0.5236, 0.4976, 0.5135, 0.4976, 0.5135, 0.5024, 0.5236, 0.5024, 0.5236, 0.4976, 0.5135, 0.4976, 0.5135, 0.5024, 0.5115, 0.5236, 0.5132, 0.5236, 0.5132, 0.5135, 0.5115, 0.5135, 0.5023, 0.5236, 0.5041, 0.5236, 0.5041, 0.5135, 0.5023, 0.5135, 0.5132, 0.5236, 0.5115, 0.5236, 0.5115, 0.5135, 0.5132, 0.5135, 0.5185, 0.4976, 0.5185, 0.5024, 0.5135, 0.5024, 0.5135, 0.4976, 0.5041, 0.5236, 0.5023, 0.5236, 0.5023, 0.5135, 0.5041, 0.5135, 0.5236, 0.4976, 0.5236, 0.5024, 0.5135, 0.5024, 0.5135, 0.4976, 0.5185, 0.5024, 0.5185, 0.4976, 0.5135, 0.4976, 0.5135, 0.5024, 0.5236, 0.5024, 0.5236, 0.4976, 0.5135, 0.4976, 0.5135, 0.5024, 0.5287, 0.5024, 0.5287, 0.4976, 0.5236, 0.4972, 0.5236, 0.5028, 0.5236, 0.5028, 0.5236, 0.4972, 0.5186, 0.4972, 0.5186, 0.5028, 0.5287, 0.4976, 0.5287, 0.5024, 0.5236, 0.5028, 0.5236, 0.4972, 0.5236, 0.4972, 0.5236, 0.5028, 0.5186, 0.5028, 0.5186, 0.4972, 0.5178, 0.5287, 0.516, 0.5287, 0.516, 0.5236, 0.5178, 0.5236, 0.5176, 0.5234, 0.5163, 0.5234, 0.5163, 0.5234, 0.5176, 0.5234, 0.516, 0.5287, 0.5178, 0.5287, 0.5178, 0.5236, 0.516, 0.5236, 0.516, 0.5236, 0.5178, 0.5236, 0.5178, 0.5186, 0.516, 0.5186, 0.5132, 0.5261, 0.5115, 0.5261, 0.5115, 0.5236, 0.5132, 0.5236, 0.5115, 0.5261, 0.5132, 0.5261, 0.5132, 0.5236, 0.5115, 0.5236, 0.5261, 0.5026, 0.5261, 0.4974, 0.5236, 0.4976, 0.5236, 0.5024, 0.5261, 0.4974, 0.5261, 0.5026, 0.5236, 0.5024, 0.5236, 0.4976, 0.5261, 0.5026, 0.5261, 0.4974, 0.5236, 0.4976, 0.5236, 0.5024, 0.5261, 0.4974, 0.5261, 0.5026, 0.5236, 0.5024, 0.5236, 0.4976, 0.5086, 0.5261, 0.5069, 0.5261, 0.5069, 0.5236, 0.5086, 0.5236, 0.5069, 0.5261, 0.5086, 0.5261, 0.5086, 0.5236, 0.5069, 0.5236, 0.5041, 0.5261, 0.5023, 0.5261, 0.5023, 0.5236, 0.5041, 0.5236, 0.5023, 0.5261, 0.5041, 0.5261, 0.5041, 0.5236, 0.5023, 0.5236, 0.5261, 0.5026, 0.5261, 0.4974, 0.5236, 0.4976, 0.5236, 0.5024, 0.5261, 0.4974, 0.5261, 0.5026, 0.5236, 0.5024, 0.5236, 0.4976, 0.5287, 0.4976, 0.5287, 0.5024, 0.5261, 0.5026, 0.5261, 0.4974, 0.5287, 0.5024, 0.5287, 0.4976, 0.5261, 0.4974, 0.5261, 0.5026, 0.5115, 0.5287, 0.5132, 0.5287, 0.5132, 0.5261, 0.5115, 0.5261, 0.5132, 0.5287, 0.5115, 0.5287, 0.5115, 0.5261, 0.5132, 0.5261, 0.5069, 0.5287, 0.5086, 0.5287, 0.5086, 0.5261, 0.5069, 0.5261, 0.5086, 0.5287, 0.5069, 0.5287, 0.5069, 0.5261, 0.5086, 0.5261, 0.5287, 0.4976, 0.5287, 0.5024, 0.5261, 0.5026, 0.5261, 0.4974, 0.5287, 0.5024, 0.5287, 0.4976, 0.5261, 0.4974, 0.5261, 0.5026, 0.5287, 0.4976, 0.5287, 0.5024, 0.5261, 0.5026, 0.5261, 0.4974, 0.5287, 0.5024, 0.5287, 0.4976, 0.5261, 0.4974, 0.5261, 0.5026, 0.5023, 0.5287, 0.5041, 0.5287, 0.5041, 0.5261, 0.5023, 0.5261, 0.5041, 0.5287, 0.5023, 0.5287, 0.5023, 0.5261, 0.5041, 0.5261, 0.5186, 0.5028, 0.5186, 0.4972, 0.5185, 0.4976, 0.5185, 0.5024, 0.5186, 0.4972, 0.5186, 0.5028, 0.5185, 0.5024, 0.5185, 0.4976, 0.5178, 0.5028, 0.516, 0.5028, 0.516, 0.5024, 0.5178, 0.5024, 0.516, 0.4972, 0.5178, 0.4972, 0.5178, 0.4976, 0.516, 0.4976, 0.5125, 0.4988, 0.5125, 0.5012, 0.513, 0.5007, 0.513, 0.4993, 0.5125, 0.5012, 0.519, 0.5012, 0.5185, 0.5007, 0.513, 0.5007, 0.519, 0.5012, 0.519, 0.4988, 0.5185, 0.4993, 0.5185, 0.5007, 0.519, 0.4988, 0.5125, 0.4988, 0.513, 0.4993, 0.5185, 0.4993, 0.4663, 0.4988, 0.4663, 0.5012, 0.4668, 0.5007, 0.4668, 0.4993, 0.4663, 0.5012, 0.5125, 0.5012, 0.512, 0.5007, 0.4668, 0.5007, 0.5125, 0.5012, 0.5125, 0.4988, 0.512, 0.4993, 0.512, 0.5007, 0.5125, 0.4988, 0.4663, 0.4988, 0.4668, 0.4993, 0.512, 0.4993, 0.513, 0.4993, 0.513, 0.5007, 0.5185, 0.5007, 0.5185, 0.4993, 0.4668, 0.4993, 0.4668, 0.5007, 0.512, 0.5007, 0.512, 0.4993, 0.4804, 0.4993, 0.4804, 0.5007, 0.4811, 0.5007, 0.4811, 0.4993, 0.4804, 0.512, 0.4804, 0.4668, 0.4811, 0.4668, 0.4811, 0.512, 0.4804, 0.5007, 0.4804, 0.4993, 0.4811, 0.4993, 0.4811, 0.5007, 0.4804, 0.5185, 0.4804, 0.513, 0.4811, 0.513, 0.4811, 0.5185, 0.4804, 0.4668, 0.4804, 0.512, 0.4811, 0.512, 0.4811, 0.4668, 0.4804, 0.4993, 0.4804, 0.5007, 0.4811, 0.5007, 0.4811, 0.4993, 0.4666, 0.4975, 0.466, 0.4976, 0.466, 0.4985, 0.466, 0.4976, 0.4655, 0.498, 0.466, 0.4985, 0.4655, 0.498, 0.4651, 0.4985, 0.466, 0.4985, 0.4651, 0.4985, 0.465, 0.4991, 0.466, 0.4985, 0.465, 0.5009, 0.4651, 0.5015, 0.466, 0.5015, 0.4651, 0.5015, 0.4655, 0.502, 0.466, 0.5015, 0.4655, 0.502, 0.466, 0.5024, 0.466, 0.5015, 0.466, 0.5024, 0.4666, 0.5025, 0.466, 0.5015, 0.5, 0.4666, 0.52, 0.4666, 0.52, 0.466, 0.5, 0.466, 0.5, 0.466, 0.52, 0.466, 0.52, 0.4655, 0.5, 0.4655, 0.5, 0.498, 0.52, 0.498, 0.52, 0.4985, 0.5, 0.4985, 0.5, 0.4985, 0.52, 0.4985, 0.52, 0.4991, 0.5, 0.4991, 0.5, 0.4666, 0.48, 0.4666, 0.48, 0.466, 0.5, 0.466, 0.5, 0.466, 0.48, 0.466, 0.48, 0.4655, 0.5, 0.4655, 0.5, 0.502, 0.48, 0.502, 0.48, 0.5015, 0.5, 0.5015, 0.5, 0.5015, 0.48, 0.5015, 0.48, 0.5009, 0.5, 0.5009, 0.48, 0.4666, 0.5, 0.4666, 0.5, 0.466, 0.48, 0.466, 0.48, 0.466, 0.5, 0.466, 0.5, 0.4655, 0.48, 0.4655, 0.48, 0.498, 0.5, 0.498, 0.5, 0.4985, 0.48, 0.4985, 0.48, 0.4985, 0.5, 0.4985, 0.5, 0.4991, 0.48, 0.4991, 0.52, 0.4666, 0.5, 0.4666, 0.5, 0.466, 0.52, 0.466, 0.52, 0.466, 0.5, 0.466, 0.5, 0.4655, 0.52, 0.4655, 0.52, 0.502, 0.5, 0.502, 0.5, 0.5015, 0.52, 0.5015, 0.52, 0.5015, 0.5, 0.5015, 0.5, 0.5009, 0.52, 0.5009, 0.465, 0.5009, 0.4657, 0.5002, 0.4658, 0.5008, 0.4651, 0.5015, 0.4651, 0.5015, 0.4658, 0.5008, 0.4662, 0.5013, 0.4655, 0.502, 0.4655, 0.502, 0.4662, 0.5013, 0.4667, 0.5017, 0.466, 0.5024, 0.466, 0.5024, 0.4667, 0.5017, 0.4673, 0.5018, 0.4666, 0.5025, 0.4666, 0.4975, 0.4673, 0.4982, 0.4667, 0.4983, 0.466, 0.4976, 0.466, 0.4976, 0.4667, 0.4983, 0.4662, 0.4987, 0.4655, 0.498, 0.4655, 0.498, 0.4662, 0.4987, 0.4658, 0.4992, 0.4651, 0.4985, 0.4651, 0.4985, 0.4658, 0.4992, 0.4657, 0.4998, 0.465, 0.4991, 0.5207, 0.4998, 0.5207, 0.5002, 0.52, 0.5009, 0.52, 0.4991, 0.4981, 0.5106, 0.4981, 0.5331, 0.5, 0.535, 0.5, 0.5125, 0.5181, 0.5106, 0.4981, 0.5106, 0.5, 0.5125, 0.52, 0.5125, 0.4968, 0.5331, 0.4819, 0.5182, 0.48, 0.519, 0.496, 0.535, 0.4981, 0.5331, 0.4968, 0.5331, 0.496, 0.535, 0.5, 0.535, 0.4819, 0.5182, 0.4819, 0.5125, 0.48, 0.5125, 0.48, 0.519, 0.5, 0.4685, 0.5181, 0.4685, 0.52, 0.4666, 0.5, 0.4666, 0.4819, 0.4685, 0.5, 0.4685, 0.5, 0.4666, 0.48, 0.4666, 0.5181, 0.4685, 0.5181, 0.5106, 0.52, 0.5125, 0.52, 0.4666, 0.4819, 0.5125, 0.4819, 0.4685, 0.48, 0.4666, 0.48, 0.5125, 0.4981, 0.5106, 0.5181, 0.5106, 0.5181, 0.4685, 0.5, 0.4685, 0.4819, 0.5125, 0.4981, 0.5106, 0.5, 0.4685, 0.4819, 0.4685, 0.4819, 0.5182, 0.4968, 0.5331, 0.4981, 0.5331, 0.4981, 0.5106, 0.4819, 0.5125, 0.4819, 0.5125, 0.4819, 0.5182, 0.4819, 0.5182, 0.4819, 0.5125, 0.4981, 0.5106, 0.5181, 0.5106, 0.5181, 0.5106, 0.4981, 0.5106, 0.4819, 0.4685, 0.4819, 0.5125, 0.4819, 0.5125, 0.4819, 0.4685, 0.5181, 0.4685, 0.5, 0.4685, 0.5, 0.4685, 0.5181, 0.4685, 0.4819, 0.5182, 0.4968, 0.5331, 0.4968, 0.5331, 0.4819, 0.5182, 0.5, 0.4685, 0.4819, 0.4685, 0.4819, 0.4685, 0.5, 0.4685, 0.5128, 0.4989, 0.5128, 0.5011, 0.5132, 0.5016, 0.5132, 0.4984, 0.5119, 0.5011, 0.5119, 0.4989, 0.5115, 0.4984, 0.5115, 0.5016, 0.5119, 0.4989, 0.5128, 0.4989, 0.5132, 0.4984, 0.5115, 0.4984, 0.5128, 0.5011, 0.5119, 0.5011, 0.5115, 0.5016, 0.5132, 0.5016, 0.5128, 0.4989, 0.5119, 0.4989, 0.5119, 0.5011, 0.5128, 0.5011, 0.5119, 0.5011, 0.5128, 0.5011, 0.5128, 0.5011, 0.5119, 0.5011, 0.5119, 0.4989, 0.5119, 0.5011, 0.5119, 0.5011, 0.5119, 0.4989, 0.5128, 0.4989, 0.5119, 0.4989, 0.5119, 0.4989, 0.5128, 0.4989, 0.5342, 0.5017, 0.5304, 0.5015, 0.5296, 0.5023, 0.535, 0.5025, 0.5304, 0.4985, 0.5342, 0.4983, 0.535, 0.4975, 0.5296, 0.4978, 0.5342, 0.4983, 0.5342, 0.5017, 0.535, 0.5025, 0.535, 0.4975, 0.5304, 0.5015, 0.5304, 0.4985, 0.5296, 0.4978, 0.5296, 0.5023, 0.5342, 0.5017, 0.5342, 0.4983, 0.5304, 0.4985, 0.5304, 0.5015, 0.5342, 0.4983, 0.5304, 0.4985, 0.5304, 0.4985, 0.5342, 0.4983, 0.5342, 0.5017, 0.5342, 0.4983, 0.5342, 0.4983, 0.5342, 0.5017, 0.5304, 0.5015, 0.5342, 0.5017, 0.5342, 0.5017, 0.5304, 0.5015, 0.5176, 0.5234, 0.5176, 0.5188, 0.5178, 0.5186, 0.5178, 0.5236, 0.5163, 0.5188, 0.5163, 0.5234, 0.516, 0.5236, 0.516, 0.5186, 0.5163, 0.5234, 0.5176, 0.5234, 0.5178, 0.5236, 0.516, 0.5236, 0.5176, 0.5188, 0.5163, 0.5188, 0.516, 0.5186, 0.5178, 0.5186, 0.5176, 0.5234, 0.5163, 0.5234, 0.5163, 0.5188, 0.5176, 0.5188, 0.5176, 0.5188, 0.5176, 0.5234, 0.5176, 0.5234, 0.5176, 0.5188, 0.5163, 0.5188, 0.5176, 0.5188, 0.5176, 0.5188, 0.5163, 0.5188, 0.5163, 0.5234, 0.5163, 0.5188, 0.5163, 0.5188, 0.5163, 0.5234])
me_keycard.materials.append(mat_keycard)
me_keycard.use_remesh_preserve_volume = False
me_keycard.use_remesh_preserve_attributes = False
me_keycard.use_mirror_vertex_groups = False
me_keycard.update()

# ---- objects
ob_keycard = bpy.data.objects.new('Keycard', me_keycard)

# ---- transforms, parenting, visibility, modifiers, constraints
ob_keycard.location = (0.0, 0.0, 0.0)
ob_keycard.lineart.crease_threshold = 0.0
_m = ob_keycard.modifiers.new('EdgeSplit', 'EDGE_SPLIT')

# ---- collection membership
col_collection_1.objects.link(ob_keycard)

# ---- scene / render settings (as saved in the file)
scene.frame_start = 1; scene.frame_end = 250; scene.frame_set(1)
scene.render.engine = 'CYCLES'
scene.render.resolution_percentage = 50
scene.render.dither_intensity = 0.0
scene.cycles.use_denoising = False
scene.cycles.samples = 128
scene.cycles.sampling_pattern = 'TABULATED_SOBOL'
scene.cycles.light_sampling_threshold = 0.0
scene.cycles.use_adaptive_sampling = False
scene.cycles.use_light_tree = False
scene.cycles.blur_glossy = 0.0
scene.cycles.sample_clamp_indirect = 0.0
scene.view_settings.view_transform = 'Standard'
bpy.context.view_layer.update()

# ---- added for rendering (the .blend has no active camera and no usable light): camera, sun
cam_auto = bpy.data.cameras.new('AutoCamera')
cam_auto.lens = 50.0
cam_auto.sensor_width = 36.0
cam_auto.clip_end = 1000.0
ob_auto_camera = bpy.data.objects.new('AutoCamera', cam_auto)
scene.collection.objects.link(ob_auto_camera)
ob_auto_camera.location = (0.185774, -0.222024, 0.148397)
ob_auto_camera.rotation_euler = (1.09748, -7.21219e-08, 0.694738)
scene.camera = ob_auto_camera
light_auto_sun = bpy.data.lights.new('AutoSun', 'SUN')
light_auto_sun.energy = 3.0
light_auto_sun.angle = 0.0523599
ob_auto_sun = bpy.data.objects.new('AutoSun', light_auto_sun)
scene.collection.objects.link(ob_auto_sun)
ob_auto_sun.rotation_euler = (0.872665, 0.174533, 0.523599)
bpy.context.view_layer.update()
